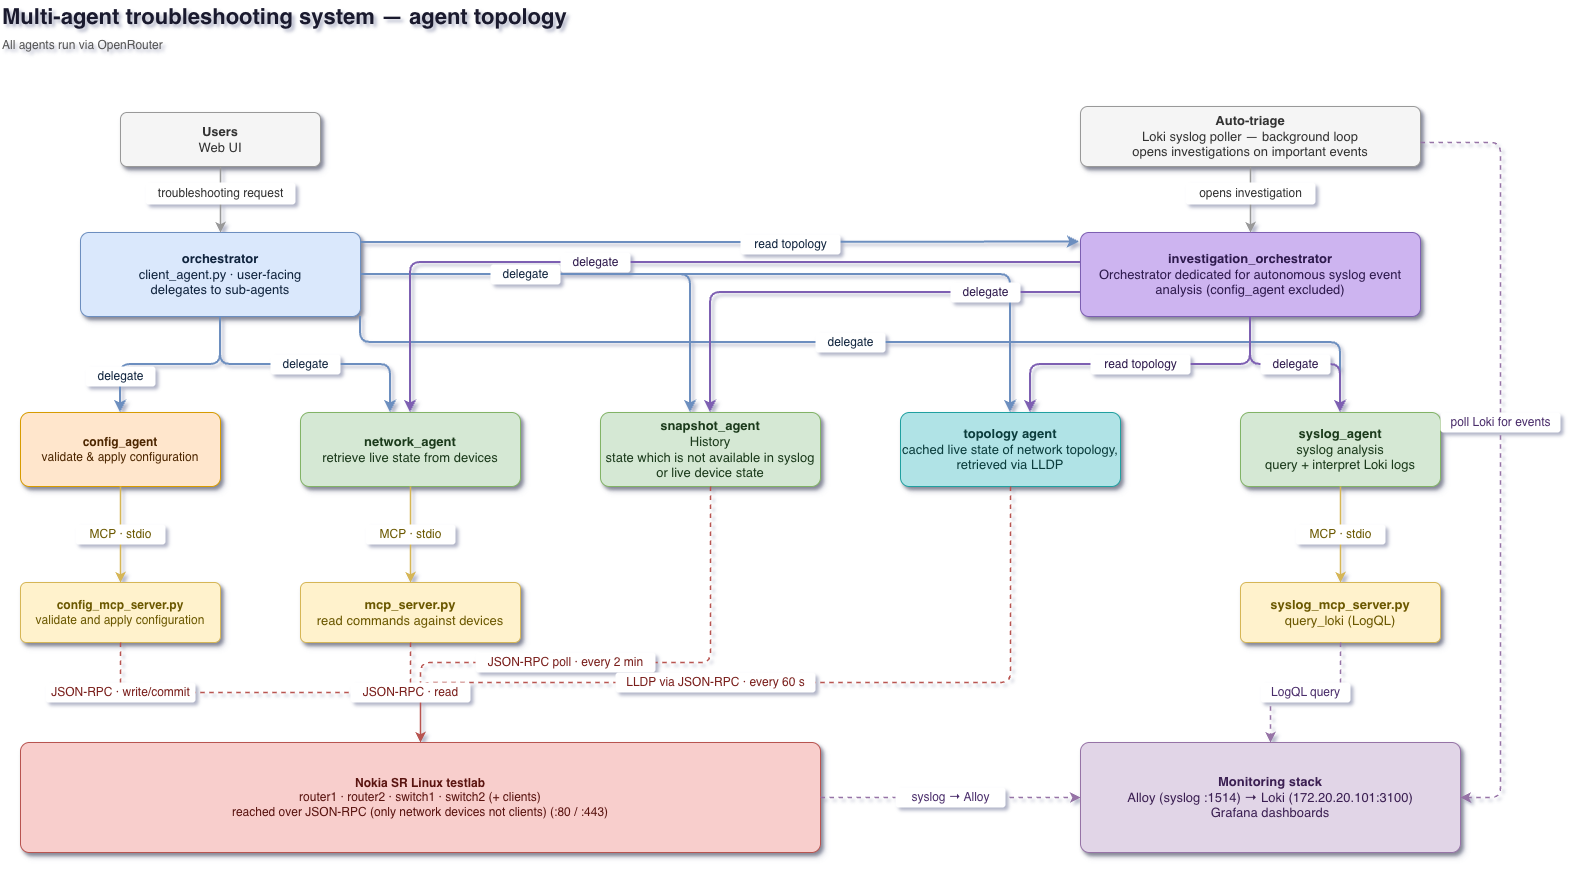

The diagram above was exported from draw.io. Its source (the exported page's mxGraphModel, read from the mxfile embedded in the PNG):
<mxGraphModel dx="1580" dy="1209" grid="1" gridSize="10" guides="1" tooltips="1" connect="1" arrows="1" fold="1" page="1" pageScale="1" pageWidth="1654" pageHeight="1020" math="0" shadow="1">
  <root>
    <mxCell id="0" />
    <mxCell id="1" parent="0" />
    <mxCell id="title" parent="1" style="text;html=1;fontSize=22;fontStyle=1;align=left;verticalAlign=middle;fontColor=#1A1A2E;" value="Multi-agent troubleshooting system — agent topology" vertex="1">
      <mxGeometry height="34" width="900" x="40" y="18" as="geometry" />
    </mxCell>
    <mxCell id="subtitle" parent="1" style="text;html=1;fontSize=12;align=left;verticalAlign=middle;fontColor=#555555;" value="All agents run via OpenRouter" vertex="1">
      <mxGeometry height="22" width="1100" x="40" y="52" as="geometry" />
    </mxCell>
    <mxCell id="user_entry" parent="1" style="rounded=1;whiteSpace=wrap;html=1;arcSize=12;fillColor=#f5f5f5;strokeColor=#999999;fontColor=#333333;shadow=1;verticalAlign=middle;fontSize=13;" value="&lt;b&gt;Users&lt;/b&gt;&lt;br&gt;&lt;font&gt;Web UI&lt;/font&gt;" vertex="1">
      <mxGeometry height="54" width="200" x="160" y="130" as="geometry" />
    </mxCell>
    <mxCell id="auto_entry" parent="1" style="rounded=1;whiteSpace=wrap;html=1;arcSize=12;fillColor=#f5f5f5;strokeColor=#999999;fontColor=#333333;shadow=1;verticalAlign=middle;fontSize=13;" value="&lt;b&gt;Auto-triage&lt;/b&gt;&lt;br&gt;&lt;font&gt;Loki syslog poller — background loop&lt;br&gt;opens investigations on important events&lt;/font&gt;" vertex="1">
      <mxGeometry height="60" width="340" x="1120" y="124" as="geometry" />
    </mxCell>
    <mxCell id="orch" parent="1" style="rounded=1;whiteSpace=wrap;html=1;arcSize=10;fillColor=#dae8fc;strokeColor=#6c8ebf;fontColor=#10243e;shadow=1;verticalAlign=middle;fontSize=13;" value="&lt;b&gt;orchestrator&lt;/b&gt;&lt;br&gt;&lt;font&gt;client_agent.py · user-facing&lt;br&gt;delegates to sub-agents&lt;br&gt;&lt;/font&gt;" vertex="1">
      <mxGeometry height="84" width="280" x="120" y="250" as="geometry" />
    </mxCell>
    <mxCell id="inv_orch" parent="1" style="rounded=1;whiteSpace=wrap;html=1;arcSize=10;fillColor=#cdb4f0;strokeColor=#7d5fb2;fontColor=#2e1a4d;shadow=1;verticalAlign=middle;fontSize=13;" value="&lt;b&gt;investigation_orchestrator&lt;/b&gt;&lt;br&gt;&lt;font&gt;Orchestrator dedicated for autonomous syslog event analysis (config_agent excluded)&lt;/font&gt;" vertex="1">
      <mxGeometry height="84" width="340" x="1120" y="250" as="geometry" />
    </mxCell>
    <mxCell id="e_user_orch" edge="1" parent="1" source="user_entry" style="edgeStyle=orthogonalEdgeStyle;rounded=1;html=1;endArrow=classic;strokeColor=#999999;strokeWidth=1.5;fontSize=13;" target="orch" value="">
      <mxGeometry relative="1" as="geometry" />
    </mxCell>
    <mxCell id="e_auto_inv" edge="1" parent="1" source="auto_entry" style="edgeStyle=orthogonalEdgeStyle;rounded=1;html=1;endArrow=classic;strokeColor=#999999;strokeWidth=1.5;fontSize=13;" target="inv_orch" value="">
      <mxGeometry relative="1" as="geometry" />
    </mxCell>
    <mxCell id="config_agent" parent="1" style="rounded=1;whiteSpace=wrap;html=1;arcSize=12;fillColor=#ffe6cc;strokeColor=#d79b00;fontColor=#4d2600;shadow=1;verticalAlign=middle;" value="&lt;b&gt;config_agent&lt;/b&gt;&lt;br&gt;validate &amp;amp; apply configuration" vertex="1">
      <mxGeometry height="74" width="200" x="60" y="430" as="geometry" />
    </mxCell>
    <mxCell id="network_agent" parent="1" style="rounded=1;whiteSpace=wrap;html=1;arcSize=12;fillColor=#d5e8d4;strokeColor=#82b366;fontColor=#1b3a1b;shadow=1;verticalAlign=middle;fontSize=13;" value="&lt;b&gt;network_agent&lt;/b&gt;&lt;br&gt;retrieve live state from devices" vertex="1">
      <mxGeometry height="74" width="220" x="340" y="430" as="geometry" />
    </mxCell>
    <mxCell id="snapshot_agent" parent="1" style="rounded=1;whiteSpace=wrap;html=1;arcSize=12;fillColor=#d5e8d4;strokeColor=#82b366;fontColor=#1b3a1b;shadow=1;verticalAlign=middle;fontSize=13;" value="&lt;b&gt;snapshot_agent&lt;/b&gt;&lt;div&gt;History&lt;/div&gt;&lt;div&gt;&lt;font&gt;state which is not available in syslog or live device state&lt;/font&gt;&lt;/div&gt;" vertex="1">
      <mxGeometry height="74" width="220" x="640" y="430" as="geometry" />
    </mxCell>
    <mxCell id="topology_cache" parent="1" style="rounded=1;whiteSpace=wrap;html=1;arcSize=12;fillColor=#b0e3e6;strokeColor=#20a0a0;fontColor=#0b3d3d;shadow=1;verticalAlign=middle;fontSize=13;" value="&lt;b&gt;topology agent&lt;/b&gt;&lt;br&gt;&lt;font&gt;cached live state of network topology, retrieved via LLDP&lt;/font&gt;" vertex="1">
      <mxGeometry height="74" width="220" x="940" y="430" as="geometry" />
    </mxCell>
    <mxCell id="syslog_agent" parent="1" style="rounded=1;whiteSpace=wrap;html=1;arcSize=12;fillColor=#d5e8d4;strokeColor=#82b366;fontColor=#1b3a1b;shadow=1;verticalAlign=middle;fontSize=13;" value="&lt;b&gt;syslog_agent&lt;/b&gt;&lt;br&gt;&lt;font&gt;syslog analysis&lt;br&gt;query + interpret Loki logs&lt;/font&gt;" vertex="1">
      <mxGeometry height="74" width="200" x="1280" y="430" as="geometry" />
    </mxCell>
    <mxCell id="d_o_cfg" edge="1" parent="1" source="orch" style="edgeStyle=orthogonalEdgeStyle;rounded=1;html=1;endArrow=classic;strokeColor=#6c8ebf;strokeWidth=2;fontSize=13;fontColor=#10243e;" target="config_agent" value="">
      <mxGeometry relative="1" as="geometry">
        <mxPoint as="offset" />
      </mxGeometry>
    </mxCell>
    <mxCell id="d_o_net" edge="1" parent="1" source="orch" style="edgeStyle=orthogonalEdgeStyle;rounded=1;html=1;endArrow=classic;strokeColor=#6c8ebf;strokeWidth=2;fontSize=13;fontColor=#10243e;" target="network_agent" value="">
      <mxGeometry relative="1" x="0.0025" as="geometry">
        <mxPoint as="offset" />
        <Array as="points">
          <mxPoint x="260" y="382" />
          <mxPoint x="430" y="382" />
        </Array>
      </mxGeometry>
    </mxCell>
    <mxCell id="d_o_snap" edge="1" parent="1" source="orch" style="edgeStyle=orthogonalEdgeStyle;rounded=1;html=1;endArrow=classic;strokeColor=#6c8ebf;strokeWidth=2;fontSize=13;fontColor=#10243e;" target="snapshot_agent" value="">
      <mxGeometry relative="1" x="0.0007" as="geometry">
        <mxPoint as="offset" />
        <Array as="points">
          <mxPoint x="730" y="292" />
        </Array>
      </mxGeometry>
    </mxCell>
    <mxCell id="d_o_topo" edge="1" parent="1" source="orch" style="edgeStyle=orthogonalEdgeStyle;rounded=1;html=1;endArrow=classic;strokeColor=#6c8ebf;strokeWidth=2;fontSize=13;fontColor=#10243e;" target="topology_cache" value="">
      <mxGeometry relative="1" as="geometry" />
    </mxCell>
    <mxCell id="d_o_syslog" edge="1" parent="1" source="orch" style="edgeStyle=orthogonalEdgeStyle;rounded=1;html=1;endArrow=classic;strokeColor=#6c8ebf;strokeWidth=2;fontSize=13;fontColor=#10243e;" target="syslog_agent" value="">
      <mxGeometry relative="1" as="geometry">
        <Array as="points">
          <mxPoint x="400" y="360" />
          <mxPoint x="1380" y="360" />
        </Array>
      </mxGeometry>
    </mxCell>
    <mxCell id="d_i_net" edge="1" parent="1" source="inv_orch" style="edgeStyle=orthogonalEdgeStyle;rounded=1;html=1;endArrow=classic;strokeColor=#7d5fb2;strokeWidth=2;fontSize=13;" target="network_agent" value="">
      <mxGeometry relative="1" as="geometry">
        <Array as="points">
          <mxPoint x="450" y="280" />
        </Array>
      </mxGeometry>
    </mxCell>
    <mxCell id="d_i_snap" edge="1" parent="1" source="inv_orch" style="edgeStyle=orthogonalEdgeStyle;rounded=1;html=1;endArrow=classic;strokeColor=#7d5fb2;strokeWidth=2;fontSize=13;" target="snapshot_agent" value="">
      <mxGeometry relative="1" as="geometry">
        <Array as="points">
          <mxPoint x="750" y="310" />
        </Array>
      </mxGeometry>
    </mxCell>
    <mxCell id="d_i_topo" edge="1" parent="1" source="inv_orch" style="edgeStyle=orthogonalEdgeStyle;rounded=1;html=1;endArrow=classic;strokeColor=#7d5fb2;strokeWidth=2;fontSize=13;" target="topology_cache" value="">
      <mxGeometry relative="1" as="geometry">
        <Array as="points">
          <mxPoint x="1290" y="382" />
          <mxPoint x="1070" y="382" />
        </Array>
      </mxGeometry>
    </mxCell>
    <mxCell id="d_i_syslog" edge="1" parent="1" source="inv_orch" style="edgeStyle=orthogonalEdgeStyle;rounded=1;html=1;endArrow=classic;strokeColor=#7d5fb2;strokeWidth=2;fontSize=13;" target="syslog_agent" value="">
      <mxGeometry relative="1" as="geometry" />
    </mxCell>
    <mxCell id="config_mcp" parent="1" style="rounded=1;whiteSpace=wrap;html=1;arcSize=10;fillColor=#fff2cc;strokeColor=#d6b656;fontColor=#6b5800;shadow=1;verticalAlign=middle;" value="&lt;b&gt;config_mcp_server.py&lt;/b&gt;&lt;br&gt;&lt;font&gt;validate and apply configuration&lt;/font&gt;" vertex="1">
      <mxGeometry height="60" width="200" x="60" y="600" as="geometry" />
    </mxCell>
    <mxCell id="network_mcp" parent="1" style="rounded=1;whiteSpace=wrap;html=1;arcSize=10;fillColor=#fff2cc;strokeColor=#d6b656;fontColor=#6b5800;shadow=1;verticalAlign=middle;fontSize=13;" value="&lt;b&gt;mcp_server.py&lt;/b&gt;&lt;br&gt;&lt;font&gt;read commands against devices&lt;/font&gt;" vertex="1">
      <mxGeometry height="60" width="220" x="340" y="600" as="geometry" />
    </mxCell>
    <mxCell id="syslog_mcp" parent="1" style="rounded=1;whiteSpace=wrap;html=1;arcSize=10;fillColor=#fff2cc;strokeColor=#d6b656;fontColor=#6b5800;shadow=1;verticalAlign=middle;fontSize=13;" value="&lt;b&gt;syslog_mcp_server.py&lt;/b&gt;&lt;br&gt;&lt;font&gt;query_loki (LogQL)&lt;/font&gt;" vertex="1">
      <mxGeometry height="60" width="200" x="1280" y="600" as="geometry" />
    </mxCell>
    <mxCell id="t_cfg" edge="1" parent="1" source="config_agent" style="edgeStyle=orthogonalEdgeStyle;rounded=1;html=1;endArrow=classic;strokeColor=#d6b656;strokeWidth=1.5;fontSize=13;fontColor=#6b5800;" target="config_mcp" value="">
      <mxGeometry relative="1" x="-0.0417" y="10" as="geometry">
        <mxPoint as="offset" />
      </mxGeometry>
    </mxCell>
    <mxCell id="t_net" edge="1" parent="1" source="network_agent" style="edgeStyle=orthogonalEdgeStyle;rounded=1;html=1;endArrow=classic;strokeColor=#d6b656;strokeWidth=1.5;fontSize=13;fontColor=#6b5800;" target="network_mcp" value="">
      <mxGeometry relative="1" as="geometry" />
    </mxCell>
    <mxCell id="t_loki" edge="1" parent="1" source="syslog_agent" style="edgeStyle=orthogonalEdgeStyle;rounded=1;html=1;endArrow=classic;strokeColor=#d6b656;strokeWidth=1.5;fontSize=13;fontColor=#6b5800;" target="syslog_mcp" value="">
      <mxGeometry relative="1" as="geometry" />
    </mxCell>
    <mxCell id="devices" parent="1" style="rounded=1;whiteSpace=wrap;html=1;arcSize=8;fillColor=#f8cecc;strokeColor=#b85450;fontColor=#5a1410;shadow=1;verticalAlign=middle;fontSize=12;" value="&lt;b&gt;Nokia SR Linux testlab&lt;/b&gt;&lt;br&gt;router1 · router2 · switch1 · switch2  (+ clients)&lt;br&gt;reached over JSON-RPC (only network devices not clients) (:80 / :443)" vertex="1">
      <mxGeometry height="110" width="800" x="60" y="760" as="geometry" />
    </mxCell>
    <mxCell id="monitoring" parent="1" style="rounded=1;whiteSpace=wrap;html=1;arcSize=8;fillColor=#e1d5e7;strokeColor=#9673a6;fontColor=#3b1f52;shadow=1;verticalAlign=middle;fontSize=13;" value="&lt;b&gt;Monitoring stack&lt;/b&gt;&#10;Alloy (syslog :1514) → Loki (172.20.20.101:3100)&#10;Grafana dashboards" vertex="1">
      <mxGeometry height="110" width="380" x="1120" y="760" as="geometry" />
    </mxCell>
    <mxCell id="b_cfg" edge="1" parent="1" source="config_mcp" style="edgeStyle=orthogonalEdgeStyle;rounded=1;html=1;endArrow=classic;dashed=1;strokeColor=#b85450;strokeWidth=1.5;fontSize=13;fontColor=#7a1f1c;" target="devices" value="">
      <mxGeometry relative="1" as="geometry">
        <mxPoint as="offset" />
      </mxGeometry>
    </mxCell>
    <mxCell id="b_net" edge="1" parent="1" source="network_mcp" style="edgeStyle=orthogonalEdgeStyle;rounded=1;html=1;endArrow=classic;dashed=1;strokeColor=#b85450;strokeWidth=1.5;fontSize=13;fontColor=#7a1f1c;" target="devices" value="">
      <mxGeometry relative="1" as="geometry">
        <mxPoint as="offset" />
      </mxGeometry>
    </mxCell>
    <mxCell id="b_snap" edge="1" parent="1" source="snapshot_agent" style="edgeStyle=orthogonalEdgeStyle;rounded=1;html=1;endArrow=classic;dashed=1;strokeColor=#b85450;strokeWidth=1.5;fontSize=13;fontColor=#7a1f1c;" target="devices" value="">
      <mxGeometry relative="1" x="0.0256" as="geometry">
        <mxPoint as="offset" />
        <Array as="points">
          <mxPoint x="750" y="680" />
          <mxPoint x="460" y="680" />
        </Array>
      </mxGeometry>
    </mxCell>
    <mxCell id="b_topo" edge="1" parent="1" source="topology_cache" style="edgeStyle=orthogonalEdgeStyle;rounded=1;html=1;endArrow=classic;dashed=1;strokeColor=#b85450;strokeWidth=1.5;fontSize=13;fontColor=#7a1f1c;" target="devices" value="">
      <mxGeometry relative="1" as="geometry">
        <mxPoint as="offset" />
        <Array as="points">
          <mxPoint x="1050" y="700" />
          <mxPoint x="460" y="700" />
        </Array>
      </mxGeometry>
    </mxCell>
    <mxCell id="b_loki" edge="1" parent="1" source="syslog_mcp" style="edgeStyle=orthogonalEdgeStyle;rounded=1;html=1;endArrow=classic;dashed=1;strokeColor=#9673a6;strokeWidth=1.5;fontSize=13;fontColor=#4a2d6b;" target="monitoring" value="">
      <mxGeometry relative="1" as="geometry" />
    </mxCell>
    <mxCell id="b_syslog" edge="1" parent="1" source="devices" style="edgeStyle=orthogonalEdgeStyle;rounded=1;html=1;endArrow=classic;dashed=1;strokeColor=#9673a6;strokeWidth=1.5;fontSize=13;fontColor=#4a2d6b;" target="monitoring" value="">
      <mxGeometry relative="1" as="geometry" />
    </mxCell>
    <mxCell id="b_poll" edge="1" parent="1" source="auto_entry" style="edgeStyle=orthogonalEdgeStyle;rounded=1;html=1;endArrow=classic;dashed=1;strokeColor=#9673a6;strokeWidth=1.5;fontSize=13;fontColor=#4a2d6b;entryX=1;entryY=0.5;entryDx=0;entryDy=0;" target="monitoring" value="">
      <mxGeometry relative="1" as="geometry">
        <Array as="points">
          <mxPoint x="1540" y="160" />
          <mxPoint x="1540" y="815" />
        </Array>
        <mxPoint x="1500" y="810" as="targetPoint" />
      </mxGeometry>
    </mxCell>
    <mxCell id="oH0S2n9oKLJIMfUliJMt-8" edge="1" parent="1" style="edgeStyle=orthogonalEdgeStyle;rounded=1;html=1;endArrow=classic;strokeColor=#6c8ebf;strokeWidth=2;fontSize=13;fontColor=#10243e;entryX=-0.003;entryY=0.113;entryDx=0;entryDy=0;entryPerimeter=0;" target="inv_orch" value="">
      <mxGeometry relative="1" as="geometry">
        <mxPoint x="400" y="260" as="sourcePoint" />
        <mxPoint x="1050" y="398" as="targetPoint" />
      </mxGeometry>
    </mxCell>
    <mxCell id="labels" parent="0" style="locked=0;" value="edge labels" />
    <mxCell id="lbl_user_orch" parent="labels" style="text;html=1;align=center;verticalAlign=middle;fillColor=#ffffff;strokeColor=none;rounded=1;fontSize=12;fontColor=#333333;" value="troubleshooting request" vertex="1">
      <mxGeometry height="22" width="150" x="185" y="200" as="geometry" />
    </mxCell>
    <mxCell id="lbl_auto_inv" parent="labels" style="text;html=1;align=center;verticalAlign=middle;fillColor=#ffffff;strokeColor=none;rounded=1;fontSize=12;fontColor=#333333;" value="opens investigation" vertex="1">
      <mxGeometry height="22" width="130" x="1225" y="200" as="geometry" />
    </mxCell>
    <mxCell id="lbl_o_cfg" parent="labels" style="text;html=1;align=center;verticalAlign=middle;fillColor=#ffffff;strokeColor=none;rounded=1;fontSize=12;fontColor=#10243e;" value="delegate" vertex="1">
      <mxGeometry height="20" width="70" x="125" y="384" as="geometry" />
    </mxCell>
    <mxCell id="lbl_o_net" parent="labels" style="text;html=1;align=center;verticalAlign=middle;fillColor=#ffffff;strokeColor=none;rounded=1;fontSize=12;fontColor=#10243e;" value="delegate" vertex="1">
      <mxGeometry height="20" width="70" x="310" y="372" as="geometry" />
    </mxCell>
    <mxCell id="lbl_o_snap" parent="labels" style="text;html=1;align=center;verticalAlign=middle;fillColor=#ffffff;strokeColor=none;rounded=1;fontSize=12;fontColor=#10243e;" value="delegate" vertex="1">
      <mxGeometry height="20" width="70" x="530" y="282" as="geometry" />
    </mxCell>
    <mxCell id="lbl_o_topo" parent="labels" style="text;html=1;align=center;verticalAlign=middle;fillColor=#ffffff;strokeColor=none;rounded=1;fontSize=12;fontColor=#10243e;" value="read topology" vertex="1">
      <mxGeometry height="20" width="100" x="780" y="252" as="geometry" />
    </mxCell>
    <mxCell id="lbl_o_syslog" parent="labels" style="text;html=1;align=center;verticalAlign=middle;fillColor=#ffffff;strokeColor=none;rounded=1;fontSize=12;fontColor=#10243e;" value="delegate" vertex="1">
      <mxGeometry height="20" width="70" x="855" y="350" as="geometry" />
    </mxCell>
    <mxCell id="lbl_i_net" parent="labels" style="text;html=1;align=center;verticalAlign=middle;fillColor=#ffffff;strokeColor=none;rounded=1;fontSize=12;fontColor=#2e1a4d;" value="delegate" vertex="1">
      <mxGeometry height="20" width="70" x="600" y="270" as="geometry" />
    </mxCell>
    <mxCell id="lbl_i_snap" parent="labels" style="text;html=1;align=center;verticalAlign=middle;fillColor=#ffffff;strokeColor=none;rounded=1;fontSize=12;fontColor=#2e1a4d;" value="delegate" vertex="1">
      <mxGeometry height="20" width="70" x="990" y="300" as="geometry" />
    </mxCell>
    <mxCell id="lbl_i_topo" parent="labels" style="text;html=1;align=center;verticalAlign=middle;fillColor=#ffffff;strokeColor=none;rounded=1;fontSize=12;fontColor=#2e1a4d;" value="read topology" vertex="1">
      <mxGeometry height="20" width="100" x="1130" y="372" as="geometry" />
    </mxCell>
    <mxCell id="lbl_i_syslog" parent="labels" style="text;html=1;align=center;verticalAlign=middle;fillColor=#ffffff;strokeColor=none;rounded=1;fontSize=12;fontColor=#2e1a4d;" value="delegate" vertex="1">
      <mxGeometry height="20" width="70" x="1300" y="372" as="geometry" />
    </mxCell>
    <mxCell id="lbl_t_cfg" parent="labels" style="text;html=1;align=center;verticalAlign=middle;fillColor=#ffffff;strokeColor=none;rounded=1;fontSize=12;fontColor=#6b5800;" value="MCP · stdio" vertex="1">
      <mxGeometry height="20" width="90" x="115" y="542" as="geometry" />
    </mxCell>
    <mxCell id="lbl_t_net" parent="labels" style="text;html=1;align=center;verticalAlign=middle;fillColor=#ffffff;strokeColor=none;rounded=1;fontSize=12;fontColor=#6b5800;" value="MCP · stdio" vertex="1">
      <mxGeometry height="20" width="90" x="405" y="542" as="geometry" />
    </mxCell>
    <mxCell id="lbl_t_loki" parent="labels" style="text;html=1;align=center;verticalAlign=middle;fillColor=#ffffff;strokeColor=none;rounded=1;fontSize=12;fontColor=#6b5800;" value="MCP · stdio" vertex="1">
      <mxGeometry height="20" width="90" x="1335" y="542" as="geometry" />
    </mxCell>
    <mxCell id="lbl_b_cfg" parent="labels" style="text;html=1;align=center;verticalAlign=middle;fillColor=#ffffff;strokeColor=none;rounded=1;fontSize=12;fontColor=#7a1f1c;" value="JSON-RPC · write/commit" vertex="1">
      <mxGeometry height="20" width="150" x="85" y="700" as="geometry" />
    </mxCell>
    <mxCell id="lbl_b_net" parent="labels" style="text;html=1;align=center;verticalAlign=middle;fillColor=#ffffff;strokeColor=none;rounded=1;fontSize=12;fontColor=#7a1f1c;" value="JSON-RPC · read" vertex="1">
      <mxGeometry height="20" width="120" x="390" y="700" as="geometry" />
    </mxCell>
    <mxCell id="lbl_b_snap" parent="labels" style="text;html=1;align=center;verticalAlign=middle;fillColor=#ffffff;strokeColor=none;rounded=1;fontSize=12;fontColor=#7a1f1c;" value="JSON-RPC poll · every 2 min" vertex="1">
      <mxGeometry height="20" width="180" x="515" y="670" as="geometry" />
    </mxCell>
    <mxCell id="lbl_b_topo" parent="labels" style="text;html=1;align=center;verticalAlign=middle;fillColor=#ffffff;strokeColor=none;rounded=1;fontSize=12;fontColor=#7a1f1c;" value="LLDP via JSON-RPC · every 60 s" vertex="1">
      <mxGeometry height="20" width="200" x="655" y="690" as="geometry" />
    </mxCell>
    <mxCell id="lbl_b_loki" parent="labels" style="text;html=1;align=center;verticalAlign=middle;fillColor=#ffffff;strokeColor=none;rounded=1;fontSize=12;fontColor=#4a2d6b;" value="LogQL query" vertex="1">
      <mxGeometry height="20" width="90" x="1300" y="700" as="geometry" />
    </mxCell>
    <mxCell id="lbl_b_syslog" parent="labels" style="text;html=1;align=center;verticalAlign=middle;fillColor=#ffffff;strokeColor=none;rounded=1;fontSize=12;fontColor=#4a2d6b;" value="syslog → Alloy" vertex="1">
      <mxGeometry height="20" width="110" x="935" y="805" as="geometry" />
    </mxCell>
    <mxCell id="lbl_b_poll" parent="labels" style="text;html=1;align=center;verticalAlign=middle;fillColor=#ffffff;strokeColor=none;rounded=1;fontSize=12;fontColor=#4a2d6b;" value="poll Loki for events" vertex="1">
      <mxGeometry height="20" width="120" x="1480" y="430" as="geometry" />
    </mxCell>
  </root>
</mxGraphModel>